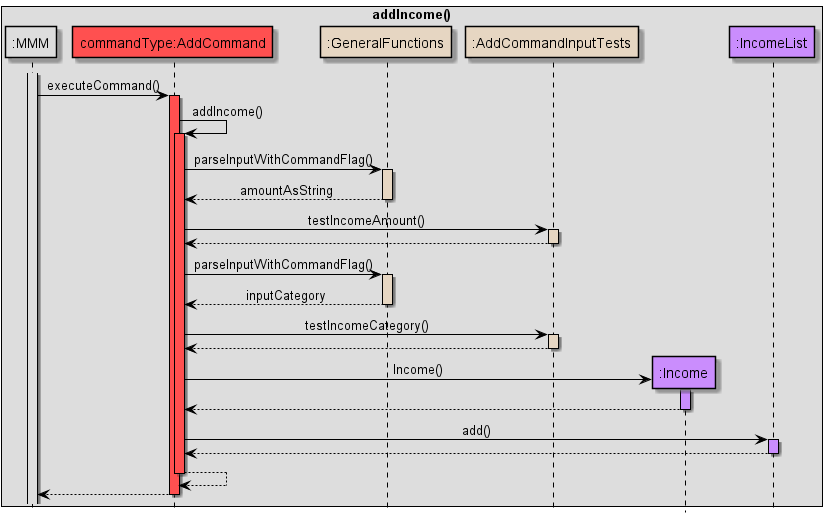

The diagram above was rendered by PlantUML. Its source (embedded in the PNG):
@startuml
!include Style.puml

hide footbox
skinparam sequenceMessageAlign center

skinparam sequence {
ArrowColor black
participantBorderColor black
LifelineBorderColor black
boxBorderColor black
}

box addIncome()
participant ":MMM" as MMM MMM_COLOUR
participant "commandType:AddCommand" as C COMMANDS_COLOUR
participant ":GeneralFunctions" as GF HELPER_COLOUR
participant ":AddCommandInputTests" as IT HELPER_COLOUR
participant ":Income" as I USERFINANCIAL_COLOUR
participant ":IncomeList" as IL USERFINANCIAL_COLOUR
end box

activate MMM MMM_COLOUR
MMM -> C: executeCommand()

activate C COMMANDS_COLOUR
C -> C: addIncome()
activate C COMMANDS_COLOUR

C -> GF: parseInputWithCommandFlag()
activate GF HELPER_COLOUR
GF --> C: amountAsString
deactivate GF

C -> IT: testIncomeAmount()
activate IT HELPER_COLOUR
IT --> C
deactivate IT

C -> GF: parseInputWithCommandFlag()
activate GF HELPER_COLOUR
GF --> C: inputCategory
deactivate GF

C -> IT: testIncomeCategory()
activate IT HELPER_COLOUR
IT --> C
deactivate IT

create I
C -> I: Income()
activate I USERFINANCIAL_COLOUR
I --> C
deactivate

C -> IL: add()
activate IL USERFINANCIAL_COLOUR
IL --> C
deactivate

C --> C
deactivate

C --> MMM
deactivate

@enduml